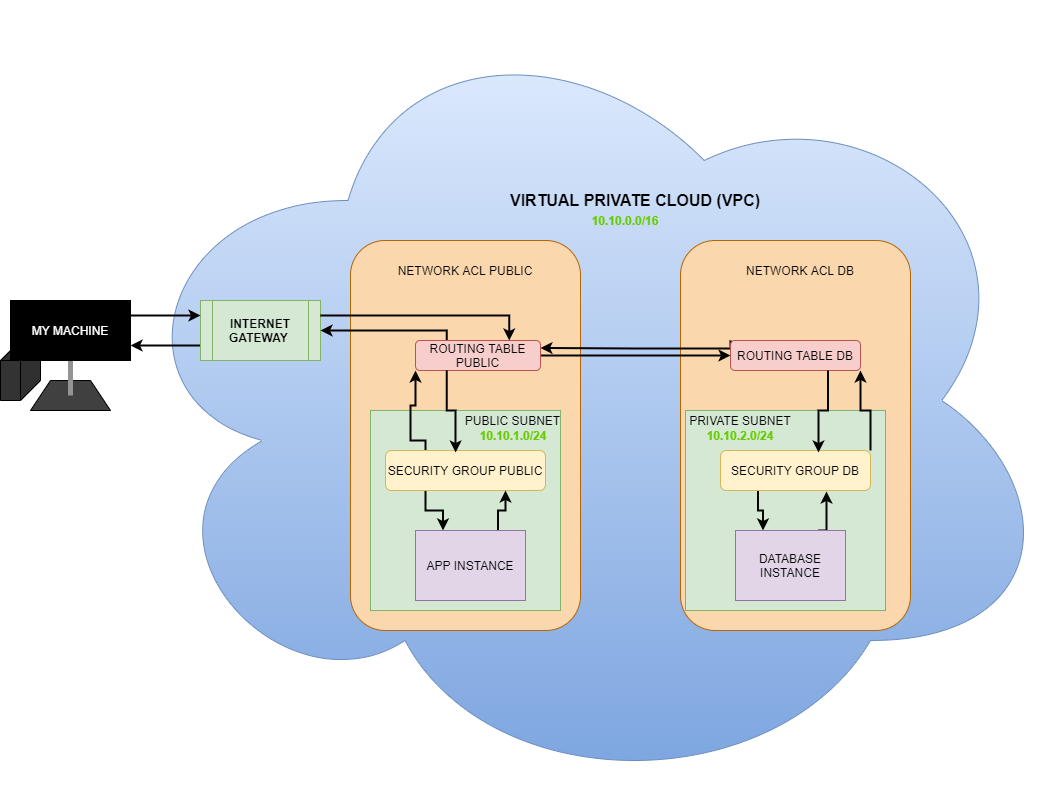

The diagram above was exported from draw.io. Its source (the exported page's mxGraphModel, read from the mxfile embedded in the PNG):
<mxGraphModel dx="2272" dy="1894" grid="1" gridSize="10" guides="1" tooltips="1" connect="1" arrows="1" fold="1" page="1" pageScale="1" pageWidth="850" pageHeight="1100" math="0" shadow="0">
  <root>
    <mxCell id="0" />
    <mxCell id="1" parent="0" />
    <mxCell id="RzFzSzU66LaNp4vtsM9G-5" value="" style="ellipse;shape=cloud;whiteSpace=wrap;html=1;strokeColor=#6c8ebf;fillColor=#dae8fc;gradientColor=#7ea6e0;" vertex="1" parent="1">
      <mxGeometry x="-90" y="-510" width="950" height="800" as="geometry" />
    </mxCell>
    <mxCell id="RzFzSzU66LaNp4vtsM9G-60" value="NETWORK ACL" style="rounded=1;whiteSpace=wrap;html=1;fillColor=#fad7ac;strokeColor=#b46504;" vertex="1" parent="1">
      <mxGeometry x="480" y="-270" width="230" height="390" as="geometry" />
    </mxCell>
    <mxCell id="RzFzSzU66LaNp4vtsM9G-3" value="" style="shape=trapezoid;perimeter=trapezoidPerimeter;whiteSpace=wrap;html=1;fixedSize=1;fillColor=#404040;" vertex="1" parent="1">
      <mxGeometry x="-170" y="-130" width="80" height="30" as="geometry" />
    </mxCell>
    <mxCell id="RzFzSzU66LaNp4vtsM9G-4" value="" style="endArrow=none;html=1;entryX=0.5;entryY=1;entryDx=0;entryDy=0;strokeWidth=5;strokeColor=#949494;" edge="1" parent="1" target="RzFzSzU66LaNp4vtsM9G-1">
      <mxGeometry width="50" height="50" relative="1" as="geometry">
        <mxPoint x="-130" y="-115" as="sourcePoint" />
        <mxPoint x="450" y="-120" as="targetPoint" />
        <Array as="points" />
      </mxGeometry>
    </mxCell>
    <mxCell id="RzFzSzU66LaNp4vtsM9G-6" value="&lt;b&gt;&lt;font style=&quot;font-size: 16px&quot;&gt;VIRTUAL PRIVATE CLOUD (VPC)&lt;/font&gt;&lt;/b&gt;" style="text;html=1;strokeColor=none;fillColor=none;align=center;verticalAlign=middle;whiteSpace=wrap;rounded=0;" vertex="1" parent="1">
      <mxGeometry x="270" y="-320" width="330" height="20" as="geometry" />
    </mxCell>
    <mxCell id="RzFzSzU66LaNp4vtsM9G-53" style="edgeStyle=orthogonalEdgeStyle;rounded=0;orthogonalLoop=1;jettySize=auto;html=1;exitX=0;exitY=0.75;exitDx=0;exitDy=0;entryX=1;entryY=0.75;entryDx=0;entryDy=0;strokeColor=#030303;strokeWidth=2;" edge="1" parent="1" source="RzFzSzU66LaNp4vtsM9G-8" target="RzFzSzU66LaNp4vtsM9G-1">
      <mxGeometry relative="1" as="geometry" />
    </mxCell>
    <mxCell id="RzFzSzU66LaNp4vtsM9G-8" value="&lt;b&gt;INTERNET GATEWAY&amp;nbsp;&lt;/b&gt;" style="shape=process;whiteSpace=wrap;html=1;backgroundOutline=1;fillColor=#d5e8d4;strokeColor=#82b366;" vertex="1" parent="1">
      <mxGeometry y="-210" width="120" height="60" as="geometry" />
    </mxCell>
    <mxCell id="RzFzSzU66LaNp4vtsM9G-9" value="NETWORK ACL" style="rounded=1;whiteSpace=wrap;html=1;fillColor=#fad7ac;strokeColor=#b46504;" vertex="1" parent="1">
      <mxGeometry x="150" y="-270" width="230" height="390" as="geometry" />
    </mxCell>
    <mxCell id="RzFzSzU66LaNp4vtsM9G-67" style="edgeStyle=orthogonalEdgeStyle;rounded=0;orthogonalLoop=1;jettySize=auto;html=1;exitX=0.25;exitY=0;exitDx=0;exitDy=0;strokeColor=#030303;strokeWidth=2;" edge="1" parent="1" source="RzFzSzU66LaNp4vtsM9G-10">
      <mxGeometry relative="1" as="geometry">
        <mxPoint x="120" y="-180" as="targetPoint" />
        <Array as="points">
          <mxPoint x="246" y="-180" />
        </Array>
      </mxGeometry>
    </mxCell>
    <mxCell id="RzFzSzU66LaNp4vtsM9G-68" style="edgeStyle=orthogonalEdgeStyle;rounded=0;orthogonalLoop=1;jettySize=auto;html=1;exitX=1;exitY=0.5;exitDx=0;exitDy=0;strokeColor=#030303;strokeWidth=2;" edge="1" parent="1" source="RzFzSzU66LaNp4vtsM9G-10" target="RzFzSzU66LaNp4vtsM9G-12">
      <mxGeometry relative="1" as="geometry" />
    </mxCell>
    <mxCell id="RzFzSzU66LaNp4vtsM9G-10" value="ROUTING TABLE PUBLIC" style="rounded=1;whiteSpace=wrap;html=1;fillColor=#f8cecc;strokeColor=#b85450;" vertex="1" parent="1">
      <mxGeometry x="215" y="-170" width="125" height="30" as="geometry" />
    </mxCell>
    <mxCell id="RzFzSzU66LaNp4vtsM9G-69" style="edgeStyle=orthogonalEdgeStyle;rounded=0;orthogonalLoop=1;jettySize=auto;html=1;exitX=0;exitY=0;exitDx=0;exitDy=0;entryX=1;entryY=0.25;entryDx=0;entryDy=0;strokeColor=#030303;strokeWidth=2;" edge="1" parent="1" source="RzFzSzU66LaNp4vtsM9G-12" target="RzFzSzU66LaNp4vtsM9G-10">
      <mxGeometry relative="1" as="geometry">
        <Array as="points">
          <mxPoint x="530" y="-162" />
          <mxPoint x="435" y="-162" />
        </Array>
      </mxGeometry>
    </mxCell>
    <mxCell id="RzFzSzU66LaNp4vtsM9G-12" value="ROUTING TABLE DB" style="rounded=1;whiteSpace=wrap;html=1;fillColor=#f8cecc;strokeColor=#b85450;" vertex="1" parent="1">
      <mxGeometry x="530" y="-170" width="130" height="30" as="geometry" />
    </mxCell>
    <mxCell id="RzFzSzU66LaNp4vtsM9G-13" value="" style="rounded=0;whiteSpace=wrap;html=1;fillColor=#d5e8d4;strokeColor=#82b366;" vertex="1" parent="1">
      <mxGeometry x="170" y="-100" width="190" height="200" as="geometry" />
    </mxCell>
    <mxCell id="RzFzSzU66LaNp4vtsM9G-14" value="" style="rounded=0;whiteSpace=wrap;html=1;fillColor=#d5e8d4;strokeColor=#82b366;" vertex="1" parent="1">
      <mxGeometry x="485" y="-100" width="200" height="200" as="geometry" />
    </mxCell>
    <mxCell id="RzFzSzU66LaNp4vtsM9G-15" value="PUBLIC SUBNET" style="text;html=1;strokeColor=none;fillColor=none;align=center;verticalAlign=middle;whiteSpace=wrap;rounded=0;" vertex="1" parent="1">
      <mxGeometry x="260" y="-100" width="105" height="20" as="geometry" />
    </mxCell>
    <mxCell id="RzFzSzU66LaNp4vtsM9G-16" value="PRIVATE SUBNET" style="text;html=1;strokeColor=none;fillColor=none;align=center;verticalAlign=middle;whiteSpace=wrap;rounded=0;" vertex="1" parent="1">
      <mxGeometry x="480" y="-100" width="120" height="20" as="geometry" />
    </mxCell>
    <mxCell id="RzFzSzU66LaNp4vtsM9G-36" style="edgeStyle=orthogonalEdgeStyle;rounded=0;orthogonalLoop=1;jettySize=auto;html=1;exitX=1;exitY=0;exitDx=0;exitDy=0;entryX=1;entryY=1;entryDx=0;entryDy=0;strokeColor=#030303;strokeWidth=2;" edge="1" parent="1" source="RzFzSzU66LaNp4vtsM9G-17" target="RzFzSzU66LaNp4vtsM9G-12">
      <mxGeometry relative="1" as="geometry" />
    </mxCell>
    <mxCell id="RzFzSzU66LaNp4vtsM9G-46" style="edgeStyle=orthogonalEdgeStyle;rounded=0;orthogonalLoop=1;jettySize=auto;html=1;exitX=0.25;exitY=1;exitDx=0;exitDy=0;entryX=0.25;entryY=0;entryDx=0;entryDy=0;strokeColor=#030303;strokeWidth=2;" edge="1" parent="1" source="RzFzSzU66LaNp4vtsM9G-17" target="RzFzSzU66LaNp4vtsM9G-23">
      <mxGeometry relative="1" as="geometry" />
    </mxCell>
    <mxCell id="RzFzSzU66LaNp4vtsM9G-17" value="SECURITY GROUP DB" style="rounded=1;whiteSpace=wrap;html=1;fillColor=#fff2cc;strokeColor=#d6b656;" vertex="1" parent="1">
      <mxGeometry x="520" y="-60" width="150" height="40" as="geometry" />
    </mxCell>
    <mxCell id="RzFzSzU66LaNp4vtsM9G-42" style="edgeStyle=orthogonalEdgeStyle;rounded=0;orthogonalLoop=1;jettySize=auto;html=1;exitX=0.25;exitY=0;exitDx=0;exitDy=0;entryX=0;entryY=1;entryDx=0;entryDy=0;strokeColor=#030303;strokeWidth=2;" edge="1" parent="1" source="RzFzSzU66LaNp4vtsM9G-20" target="RzFzSzU66LaNp4vtsM9G-10">
      <mxGeometry relative="1" as="geometry">
        <Array as="points">
          <mxPoint x="225" y="-70" />
          <mxPoint x="210" y="-70" />
          <mxPoint x="210" y="-105" />
          <mxPoint x="215" y="-105" />
        </Array>
      </mxGeometry>
    </mxCell>
    <mxCell id="RzFzSzU66LaNp4vtsM9G-43" style="edgeStyle=orthogonalEdgeStyle;rounded=0;orthogonalLoop=1;jettySize=auto;html=1;exitX=0.25;exitY=1;exitDx=0;exitDy=0;entryX=0.25;entryY=0;entryDx=0;entryDy=0;strokeColor=#030303;strokeWidth=2;" edge="1" parent="1" source="RzFzSzU66LaNp4vtsM9G-20" target="RzFzSzU66LaNp4vtsM9G-22">
      <mxGeometry relative="1" as="geometry" />
    </mxCell>
    <mxCell id="RzFzSzU66LaNp4vtsM9G-20" value="SECURITY GROUP PUBLIC" style="rounded=1;whiteSpace=wrap;html=1;fillColor=#fff2cc;strokeColor=#d6b656;" vertex="1" parent="1">
      <mxGeometry x="185" y="-60" width="160" height="40" as="geometry" />
    </mxCell>
    <mxCell id="RzFzSzU66LaNp4vtsM9G-21" value="" style="shape=cube;whiteSpace=wrap;html=1;boundedLbl=1;backgroundOutline=1;darkOpacity=0.05;darkOpacity2=0.1;rotation=90;fillColor=#333333;" vertex="1" parent="1">
      <mxGeometry x="-210" y="-160" width="60" height="40" as="geometry" />
    </mxCell>
    <mxCell id="RzFzSzU66LaNp4vtsM9G-52" style="edgeStyle=orthogonalEdgeStyle;rounded=0;orthogonalLoop=1;jettySize=auto;html=1;exitX=1;exitY=0.25;exitDx=0;exitDy=0;entryX=0;entryY=0.25;entryDx=0;entryDy=0;strokeColor=#030303;strokeWidth=2;" edge="1" parent="1" source="RzFzSzU66LaNp4vtsM9G-1" target="RzFzSzU66LaNp4vtsM9G-8">
      <mxGeometry relative="1" as="geometry" />
    </mxCell>
    <mxCell id="RzFzSzU66LaNp4vtsM9G-1" value="&lt;font color=&quot;#ffffff&quot;&gt;MY MACHINE&lt;/font&gt;" style="shape=process;whiteSpace=wrap;html=1;backgroundOutline=1;fillColor=#000000;" vertex="1" parent="1">
      <mxGeometry x="-190" y="-210" width="120" height="60" as="geometry" />
    </mxCell>
    <mxCell id="RzFzSzU66LaNp4vtsM9G-44" style="edgeStyle=orthogonalEdgeStyle;rounded=0;orthogonalLoop=1;jettySize=auto;html=1;exitX=0.75;exitY=0;exitDx=0;exitDy=0;entryX=0.75;entryY=1;entryDx=0;entryDy=0;strokeColor=#030303;strokeWidth=2;" edge="1" parent="1" source="RzFzSzU66LaNp4vtsM9G-22" target="RzFzSzU66LaNp4vtsM9G-20">
      <mxGeometry relative="1" as="geometry" />
    </mxCell>
    <mxCell id="RzFzSzU66LaNp4vtsM9G-22" value="APP INSTANCE" style="rounded=0;whiteSpace=wrap;html=1;fillColor=#e1d5e7;strokeColor=#9673a6;" vertex="1" parent="1">
      <mxGeometry x="215" y="20" width="110" height="70" as="geometry" />
    </mxCell>
    <mxCell id="RzFzSzU66LaNp4vtsM9G-45" style="edgeStyle=orthogonalEdgeStyle;rounded=0;orthogonalLoop=1;jettySize=auto;html=1;exitX=0.75;exitY=0;exitDx=0;exitDy=0;entryX=0.707;entryY=1.025;entryDx=0;entryDy=0;entryPerimeter=0;strokeColor=#030303;strokeWidth=2;" edge="1" parent="1" source="RzFzSzU66LaNp4vtsM9G-23" target="RzFzSzU66LaNp4vtsM9G-17">
      <mxGeometry relative="1" as="geometry" />
    </mxCell>
    <mxCell id="RzFzSzU66LaNp4vtsM9G-23" value="DATABASE INSTANCE" style="rounded=0;whiteSpace=wrap;html=1;fillColor=#e1d5e7;strokeColor=#9673a6;" vertex="1" parent="1">
      <mxGeometry x="535" y="20" width="110" height="70" as="geometry" />
    </mxCell>
    <mxCell id="RzFzSzU66LaNp4vtsM9G-37" style="edgeStyle=orthogonalEdgeStyle;rounded=0;orthogonalLoop=1;jettySize=auto;html=1;exitX=0.75;exitY=1;exitDx=0;exitDy=0;entryX=0.653;entryY=0.05;entryDx=0;entryDy=0;entryPerimeter=0;strokeColor=#030303;strokeWidth=2;" edge="1" parent="1" source="RzFzSzU66LaNp4vtsM9G-12" target="RzFzSzU66LaNp4vtsM9G-17">
      <mxGeometry relative="1" as="geometry" />
    </mxCell>
    <mxCell id="RzFzSzU66LaNp4vtsM9G-41" style="edgeStyle=orthogonalEdgeStyle;rounded=0;orthogonalLoop=1;jettySize=auto;html=1;exitX=0.25;exitY=1;exitDx=0;exitDy=0;entryX=0.438;entryY=0.05;entryDx=0;entryDy=0;entryPerimeter=0;strokeColor=#030303;strokeWidth=2;" edge="1" parent="1" source="RzFzSzU66LaNp4vtsM9G-10" target="RzFzSzU66LaNp4vtsM9G-20">
      <mxGeometry relative="1" as="geometry" />
    </mxCell>
    <mxCell id="RzFzSzU66LaNp4vtsM9G-54" value="&lt;font color=&quot;#66cc00&quot;&gt;&lt;b&gt;10.10.0.0/16&lt;/b&gt;&lt;/font&gt;" style="text;html=1;strokeColor=none;fillColor=none;align=center;verticalAlign=middle;whiteSpace=wrap;rounded=0;" vertex="1" parent="1">
      <mxGeometry x="360" y="-300" width="130" height="20" as="geometry" />
    </mxCell>
    <mxCell id="RzFzSzU66LaNp4vtsM9G-61" value="NETWORK ACL PUBLIC" style="text;html=1;strokeColor=none;fillColor=none;align=center;verticalAlign=middle;whiteSpace=wrap;rounded=0;" vertex="1" parent="1">
      <mxGeometry x="180" y="-250" width="170" height="20" as="geometry" />
    </mxCell>
    <mxCell id="RzFzSzU66LaNp4vtsM9G-62" value="&lt;b&gt;&lt;font color=&quot;#66cc00&quot;&gt;10.10.1.0/24&lt;/font&gt;&lt;/b&gt;" style="text;html=1;strokeColor=none;fillColor=none;align=center;verticalAlign=middle;whiteSpace=wrap;rounded=0;" vertex="1" parent="1">
      <mxGeometry x="292.5" y="-85" width="40" height="20" as="geometry" />
    </mxCell>
    <mxCell id="RzFzSzU66LaNp4vtsM9G-63" value="&lt;b&gt;&lt;font color=&quot;#66cc00&quot;&gt;10.10.2.0/24&lt;/font&gt;&lt;/b&gt;" style="text;html=1;strokeColor=none;fillColor=none;align=center;verticalAlign=middle;whiteSpace=wrap;rounded=0;" vertex="1" parent="1">
      <mxGeometry x="520" y="-85" width="40" height="20" as="geometry" />
    </mxCell>
    <mxCell id="RzFzSzU66LaNp4vtsM9G-65" value="NETWORK ACL DB" style="text;html=1;strokeColor=none;fillColor=none;align=center;verticalAlign=middle;whiteSpace=wrap;rounded=0;" vertex="1" parent="1">
      <mxGeometry x="515" y="-250" width="170" height="20" as="geometry" />
    </mxCell>
    <mxCell id="RzFzSzU66LaNp4vtsM9G-66" style="edgeStyle=orthogonalEdgeStyle;rounded=0;orthogonalLoop=1;jettySize=auto;html=1;exitX=1;exitY=0.25;exitDx=0;exitDy=0;entryX=0.75;entryY=0;entryDx=0;entryDy=0;strokeColor=#030303;strokeWidth=2;" edge="1" parent="1" source="RzFzSzU66LaNp4vtsM9G-8" target="RzFzSzU66LaNp4vtsM9G-10">
      <mxGeometry relative="1" as="geometry" />
    </mxCell>
  </root>
</mxGraphModel>